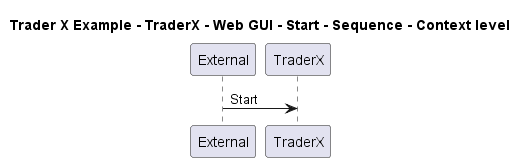

The diagram above was rendered by PlantUML. Its source (embedded in the PNG):
@startuml

title Trader X Example - TraderX - Web GUI - Start - Sequence - Context level

participant "External" as C4InterFlow.SoftwareSystems.ExternalSystem
participant "TraderX" as TraderXExample.SoftwareSystems.TraderX

C4InterFlow.SoftwareSystems.ExternalSystem -> TraderXExample.SoftwareSystems.TraderX : Start


@enduml